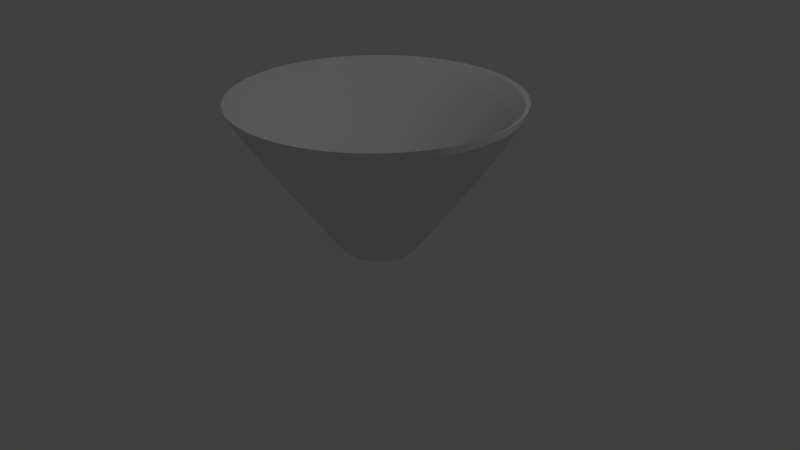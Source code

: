 # Source: cone.blend  (saved by Blender 2.78.0; exported with 4.5.12 LTS)
import bpy
from mathutils import Matrix  # noqa: F401  (used for matrix-valued properties, if any)

bpy.ops.wm.read_factory_settings(use_empty=True)
scene = bpy.context.scene
scene.name = 'Scene'

# ---- collections
col_collection_1 = bpy.data.collections.new('Collection 1'); scene.collection.children.link(col_collection_1)

# ---- world
world_world = bpy.data.worlds.new('World'); scene.world = world_world
world_world.color = (0.05088, 0.05088, 0.05088)
world_world.use_sun_shadow = False
world_world.sun_shadow_jitter_overblur = 0.0
world_world.cycles.sampling_method = 'MANUAL'

# ---- cameras
cam_camera = bpy.data.cameras.new('Camera')
cam_camera.clip_end = 100.0
cam_camera.lens = 35.0
cam_camera.sensor_width = 32.0
cam_camera.sensor_height = 18.0
cam_camera.ortho_scale = 7.314
cam_camera.dof.focus_distance = 0.0
cam_camera.dof.aperture_fstop = 128.0

# ---- lights
light_lamp = bpy.data.lights.new('Lamp', 'POINT')
light_lamp.transmission_factor = 0.0
light_lamp.cutoff_distance = 30.0
light_lamp.energy = 100.0
light_lamp.shadow_buffer_clip_start = 1.001
light_lamp.shadow_soft_size = 0.1
light_lamp.shadow_maximum_resolution = 0.006
light_lamp.use_absolute_resolution = True

# ---- meshes
me_circle = bpy.data.meshes.new('Circle')
me_circle.from_pydata([(-0.01732, 0.3963, 0.03616), (-0.09359, 0.3888, 0.03616), (-0.1669, 0.3666, 0.03616), (-0.2345, 0.3304, 0.03616), (-0.2938, 0.2818, 0.03616), (-0.3424, 0.2226, 0.03616), (-0.3785, 0.155, 0.03616), (-0.4008, 0.08163, 0.03616), (-0.4083, 0.005362, 0.03616), (-0.4008, -0.07091, 0.03616), (-0.3785, -0.1442, 0.03616), (-0.3424, -0.2118, 0.03616), (-0.2938, -0.2711, 0.03616), (-0.2345, -0.3197, 0.03616), (-0.1669, -0.3558, 0.03616), (-0.09359, -0.3781, 0.03616), (-0.01732, -0.3856, 0.03616), (0.05895, -0.3781, 0.03616), (0.1323, -0.3558, 0.03616), (0.1999, -0.3197, 0.03616), (0.2591, -0.2711, 0.03616), (0.3077, -0.2118, 0.03616), (0.3439, -0.1442, 0.03616), (0.3661, -0.07091, 0.03616), (0.3736, 0.005363, 0.03616), (0.3661, 0.08163, 0.03616), (0.3439, 0.155, 0.03616), (0.3077, 0.2226, 0.03616), (0.2591, 0.2818, 0.03616), (0.1999, 0.3304, 0.03616), (0.1323, 0.3666, 0.03616), (0.05895, 0.3888, 0.03616), (-0.03955, 0.4032, 0.08259), (-0.1158, 0.3957, 0.08259), (-0.1892, 0.3734, 0.08259), (-0.2568, 0.3373, 0.08259), (-0.316, 0.2887, 0.08259), (-0.3646, 0.2294, 0.08259), (-0.4007, 0.1619, 0.08259), (-0.423, 0.08852, 0.08259), (-0.4305, 0.01225, 0.08259), (-0.423, -0.06402, 0.08259), (-0.4007, -0.1374, 0.08259), (-0.3646, -0.205, 0.08259), (-0.316, -0.2642, 0.08259), (-0.2568, -0.3128, 0.08259), (-0.1892, -0.3489, 0.08259), (-0.1158, -0.3712, 0.08259), (-0.03955, -0.3787, 0.08259), (0.03672, -0.3712, 0.08259), (0.1101, -0.3489, 0.08259), (0.1776, -0.3128, 0.08259), (0.2369, -0.2642, 0.08259), (0.2855, -0.205, 0.08259), (0.3216, -0.1374, 0.08259), (0.3439, -0.06402, 0.08259), (0.3514, 0.01225, 0.08259), (0.3439, 0.08852, 0.08259), (0.3216, 0.1619, 0.08259), (0.2855, 0.2294, 0.08259), (0.2369, 0.2887, 0.08259), (0.1776, 0.3373, 0.08259), (0.1101, 0.3734, 0.08259), (0.03672, 0.3957, 0.08259), (0.02126, 1.771, 2.001), (-0.3285, 1.736, 2.001), (-0.6649, 1.634, 2.001), (-0.9749, 1.469, 2.001), (-1.247, 1.246, 2.001), (-1.47, 0.9739, 2.001), (-1.635, 0.6639, 2.001), (-1.737, 0.3276, 2.001), (-1.772, -0.02222, 2.001), (-1.737, -0.372, 2.001), (-1.635, -0.7084, 2.001), (-1.47, -1.018, 2.001), (-1.247, -1.29, 2.001), (-0.9749, -1.513, 2.001), (-0.6649, -1.679, 2.001), (-0.3285, -1.781, 2.001), (0.02126, -1.815, 2.001), (0.3711, -1.781, 2.001), (0.7074, -1.679, 2.001), (1.017, -1.513, 2.001), (1.289, -1.29, 2.001), (1.512, -1.018, 2.001), (1.678, -0.7084, 2.001), (1.78, -0.372, 2.001), (1.814, -0.02222, 2.001), (1.78, 0.3276, 2.001), (1.678, 0.6639, 2.001), (1.512, 0.9739, 2.001), (1.289, 1.246, 2.001), (1.017, 1.469, 2.001), (0.7074, 1.634, 2.001), (0.3711, 1.736, 2.001), (-0.08071, 1.802, 2.214), (-0.4305, 1.768, 2.214), (-0.7669, 1.666, 2.214), (-1.077, 1.5, 2.214), (-1.349, 1.277, 2.214), (-1.572, 1.005, 2.214), (-1.737, 0.6955, 2.214), (-1.839, 0.3591, 2.214), (-1.874, 0.009354, 2.214), (-1.839, -0.3404, 2.214), (-1.737, -0.6768, 2.214), (-1.572, -0.9868, 2.214), (-1.349, -1.258, 2.214), (-1.077, -1.481, 2.214), (-0.7669, -1.647, 2.214), (-0.4305, -1.749, 2.214), (-0.08071, -1.784, 2.214), (0.2691, -1.749, 2.214), (0.6054, -1.647, 2.214), (0.9154, -1.481, 2.214), (1.187, -1.258, 2.214), (1.41, -0.9868, 2.214), (1.576, -0.6768, 2.214), (1.678, -0.3404, 2.214), (1.712, 0.009355, 2.214), (1.678, 0.3592, 2.214), (1.576, 0.6955, 2.214), (1.41, 1.005, 2.214), (1.187, 1.277, 2.214), (0.9154, 1.5, 2.214), (0.6054, 1.666, 2.214), (0.2691, 1.768, 2.214)], [], [(11, 43, 42, 10), (25, 57, 56, 24), (12, 44, 43, 11), (26, 58, 57, 25), (13, 45, 44, 12), (27, 59, 58, 26), (14, 46, 45, 13), (1, 33, 32, 0), (28, 60, 59, 27), (15, 47, 46, 14), (2, 34, 33, 1), (29, 61, 60, 28), (16, 48, 47, 15), (3, 35, 34, 2), (30, 62, 61, 29), (17, 49, 48, 16), (4, 36, 35, 3), (31, 63, 62, 30), (18, 50, 49, 17), (5, 37, 36, 4), (0, 32, 63, 31), (19, 51, 50, 18), (6, 38, 37, 5), (20, 52, 51, 19), (7, 39, 38, 6), (21, 53, 52, 20), (8, 40, 39, 7), (22, 54, 53, 21), (9, 41, 40, 8), (23, 55, 54, 22), (10, 42, 41, 9), (24, 56, 55, 23), (75, 74, 106, 107), (89, 88, 120, 121), (76, 75, 107, 108), (90, 89, 121, 122), (77, 76, 108, 109), (91, 90, 122, 123), (78, 77, 109, 110), (65, 64, 96, 97), (92, 91, 123, 124), (79, 78, 110, 111), (66, 65, 97, 98), (93, 92, 124, 125), (80, 79, 111, 112), (67, 66, 98, 99), (94, 93, 125, 126), (81, 80, 112, 113), (68, 67, 99, 100), (95, 94, 126, 127), (82, 81, 113, 114), (69, 68, 100, 101), (64, 95, 127, 96), (83, 82, 114, 115), (70, 69, 101, 102), (84, 83, 115, 116), (71, 70, 102, 103), (85, 84, 116, 117), (72, 71, 103, 104), (86, 85, 117, 118), (73, 72, 104, 105), (87, 86, 118, 119), (74, 73, 105, 106), (88, 87, 119, 120), (62, 63, 127, 126), (36, 37, 101, 100), (11, 10, 74, 75), (63, 32, 96, 127), (37, 38, 102, 101), (12, 11, 75, 76), (38, 39, 103, 102), (13, 12, 76, 77), (39, 40, 104, 103), (14, 13, 77, 78), (40, 41, 105, 104), (15, 14, 78, 79), (41, 42, 106, 105), (16, 15, 79, 80), (42, 43, 107, 106), (17, 16, 80, 81), (43, 44, 108, 107), (18, 17, 81, 82), (44, 45, 109, 108), (19, 18, 82, 83), (45, 46, 110, 109), (20, 19, 83, 84), (46, 47, 111, 110), (21, 20, 84, 85), (47, 48, 112, 111), (22, 21, 85, 86), (48, 49, 113, 112), (23, 22, 86, 87), (49, 50, 114, 113), (24, 23, 87, 88), (50, 51, 115, 114), (25, 24, 88, 89), (51, 52, 116, 115), (26, 25, 89, 90), (52, 53, 117, 116), (27, 26, 90, 91), (1, 0, 64, 65), (53, 54, 118, 117), (28, 27, 91, 92), (2, 1, 65, 66), (54, 55, 119, 118), (29, 28, 92, 93), (3, 2, 66, 67), (55, 56, 120, 119), (30, 29, 93, 94), (4, 3, 67, 68), (56, 57, 121, 120), (31, 30, 94, 95), (5, 4, 68, 69), (57, 58, 122, 121), (0, 31, 95, 64), (6, 5, 69, 70), (58, 59, 123, 122), (32, 33, 97, 96), (7, 6, 70, 71), (59, 60, 124, 123), (33, 34, 98, 97), (8, 7, 71, 72), (60, 61, 125, 124), (34, 35, 99, 98), (9, 8, 72, 73), (61, 62, 126, 125), (35, 36, 100, 99), (10, 9, 73, 74)])
me_circle.use_remesh_preserve_volume = False
me_circle.use_remesh_preserve_attributes = False
me_circle.use_mirror_vertex_groups = False
me_circle.update()

# ---- objects
ob_circle = bpy.data.objects.new('Circle', me_circle)
ob_lamp = bpy.data.objects.new('Lamp', light_lamp)
ob_camera = bpy.data.objects.new('Camera', cam_camera)

# ---- transforms, parenting, visibility, modifiers, constraints
ob_circle.location = (0.4375, -0.1981, 0.2244)
ob_circle.lineart.crease_threshold = 0.0
_m = ob_circle.modifiers.new('Subsurf', 'SUBSURF')
_m.uv_smooth = 'PRESERVE_CORNERS'
_m.quality = 2
_m.levels = 3
_m.show_only_control_edges = False
ob_lamp.location = (4.076, 1.005, 5.904)
ob_lamp.rotation_euler = (0.6503, 0.05522, 1.866)
ob_lamp.lock_rotations_4d = False
ob_lamp.empty_display_type = 'ARROWS'
ob_lamp.color = (0.0, 0.0, 0.0, 0.0)
ob_lamp.lineart.crease_threshold = 0.0
ob_camera.location = (7.481, -6.508, 5.344)
ob_camera.rotation_euler = (1.109, 0.0, 0.8149)
ob_camera.lock_rotations_4d = False
ob_camera.empty_display_type = 'ARROWS'
ob_camera.color = (0.0, 0.0, 0.0, 0.0)
ob_camera.display_type = 'WIRE'
ob_camera.lineart.crease_threshold = 0.0

# ---- collection membership
col_collection_1.objects.link(ob_circle)
col_collection_1.objects.link(ob_lamp)
col_collection_1.objects.link(ob_camera)

# ---- scene / render settings (as saved in the file)
scene.camera = ob_camera
scene.frame_start = 1; scene.frame_end = 250; scene.frame_set(1)
scene.render.engine = 'BLENDER_EEVEE_NEXT'
scene.render.resolution_percentage = 50
scene.render.dither_intensity = 0.0
scene.cycles.use_denoising = False
scene.cycles.samples = 128
scene.cycles.sampling_pattern = 'TABULATED_SOBOL'
scene.cycles.light_sampling_threshold = 0.0
scene.cycles.use_adaptive_sampling = False
scene.cycles.use_light_tree = False
scene.cycles.blur_glossy = 0.0
scene.cycles.sample_clamp_indirect = 0.0
scene.view_settings.view_transform = 'Standard'
bpy.context.view_layer.update()
